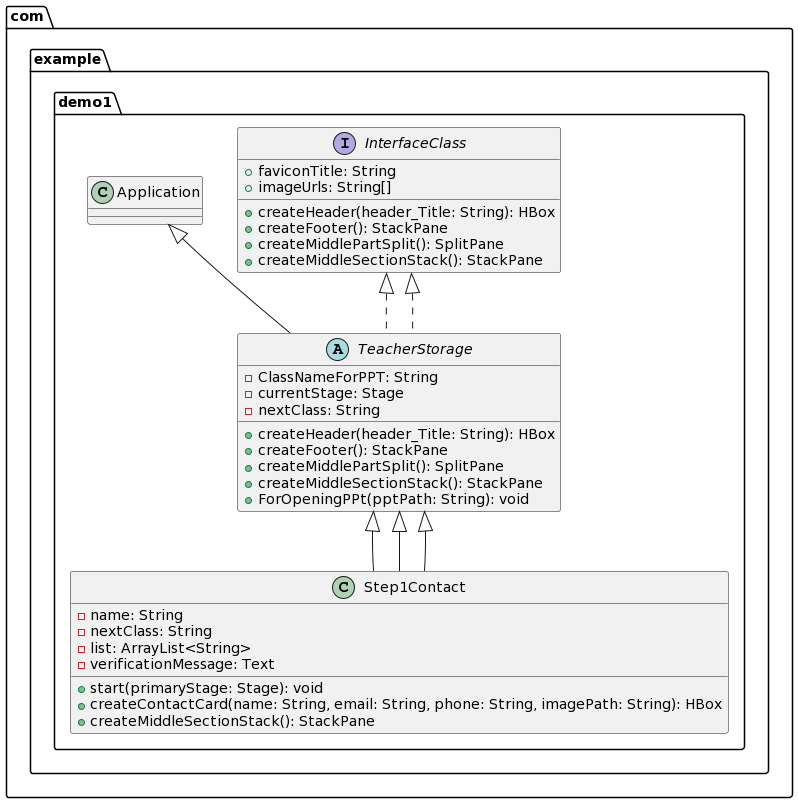

The diagram above was rendered by PlantUML. Its source (embedded in the PNG):
@startuml
package com.example.demo1 {
    interface InterfaceClass {
        + createHeader(header_Title: String): HBox
        + createFooter(): StackPane
        + createMiddlePartSplit(): SplitPane
        + createMiddleSectionStack(): StackPane
        +faviconTitle: String
        +imageUrls: String[]
    }

   abstract class TeacherStorage extends Application implements InterfaceClass {
        - ClassNameForPPT: String
        - currentStage: Stage
        - nextClass: String
        + createHeader(header_Title: String): HBox
        + createFooter(): StackPane
        + createMiddlePartSplit(): SplitPane
        + createMiddleSectionStack(): StackPane
        + ForOpeningPPt(pptPath: String): void
    }

class Step1Contact extends TeacherStorage {
       - name: String
        - nextClass: String
        - list: ArrayList<String>
        - verificationMessage: Text
        + start(primaryStage: Stage): void
        + createContactCard(name: String, email: String, phone: String, imagePath: String): HBox
        + createMiddleSectionStack(): StackPane
    }

Step1Contact --|> TeacherStorage



}
InterfaceClass <|.. TeacherStorage
Step1Contact --|> TeacherStorage
@enduml